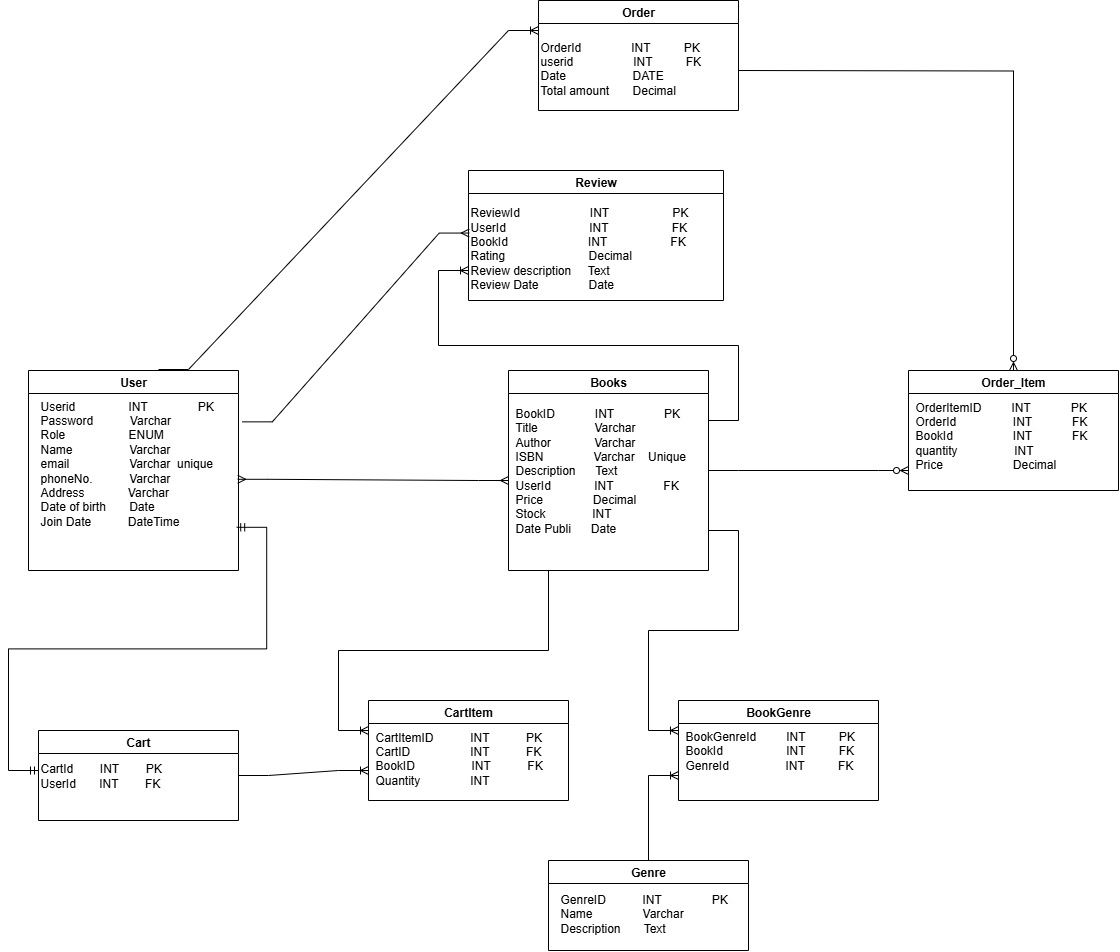

The diagram above was exported from draw.io. Its source (the exported page's mxGraphModel, read from the mxfile embedded in the PNG):
<mxGraphModel dx="2605" dy="2604" grid="1" gridSize="10" guides="1" tooltips="1" connect="1" arrows="1" fold="1" page="1" pageScale="1" pageWidth="827" pageHeight="1169" math="0" shadow="0">
  <root>
    <mxCell id="WIyWlLk6GJQsqaUBKTNV-0" />
    <mxCell id="WIyWlLk6GJQsqaUBKTNV-1" parent="WIyWlLk6GJQsqaUBKTNV-0" />
    <mxCell id="CuG_FMOlrBrPZ7ftSwtN-5" value="User" style="swimlane;whiteSpace=wrap;html=1;" vertex="1" parent="WIyWlLk6GJQsqaUBKTNV-1">
      <mxGeometry x="50" y="40" width="210" height="200" as="geometry" />
    </mxCell>
    <mxCell id="CuG_FMOlrBrPZ7ftSwtN-15" value="&lt;div&gt;&lt;span style=&quot;background-color: transparent; color: light-dark(rgb(0, 0, 0), rgb(255, 255, 255));&quot;&gt;Userid&amp;nbsp; &amp;nbsp; &amp;nbsp; &amp;nbsp; &amp;nbsp; &amp;nbsp; &amp;nbsp; &amp;nbsp; INT&amp;nbsp; &amp;nbsp; &amp;nbsp; &amp;nbsp; &amp;nbsp; &amp;nbsp; &amp;nbsp; &amp;nbsp;PK&lt;/span&gt;&lt;/div&gt;&lt;div&gt;&lt;span style=&quot;background-color: transparent; color: light-dark(rgb(0, 0, 0), rgb(255, 255, 255));&quot;&gt;Password&amp;nbsp; &amp;nbsp; &amp;nbsp; &amp;nbsp; &amp;nbsp; &amp;nbsp;Varchar&lt;/span&gt;&lt;/div&gt;&lt;div style=&quot;text-align: center;&quot;&gt;&lt;div style=&quot;text-align: left;&quot;&gt;&lt;span style=&quot;background-color: transparent; color: light-dark(rgb(0, 0, 0), rgb(255, 255, 255));&quot;&gt;Role&amp;nbsp; &amp;nbsp; &amp;nbsp; &amp;nbsp; &amp;nbsp; &amp;nbsp; &amp;nbsp; &amp;nbsp; &amp;nbsp; &amp;nbsp;ENUM&lt;/span&gt;&lt;/div&gt;&lt;div style=&quot;text-align: left;&quot;&gt;Name&amp;nbsp; &amp;nbsp; &amp;nbsp; &amp;nbsp; &amp;nbsp; &amp;nbsp; &amp;nbsp; &amp;nbsp; &amp;nbsp;Varchar&lt;/div&gt;&lt;div style=&quot;text-align: left;&quot;&gt;email&amp;nbsp; &amp;nbsp; &amp;nbsp; &amp;nbsp; &amp;nbsp; &amp;nbsp; &amp;nbsp; &amp;nbsp; &amp;nbsp; Varchar&amp;nbsp; unique&lt;/div&gt;&lt;div style=&quot;text-align: left;&quot;&gt;phoneNo.&amp;nbsp; &amp;nbsp; &amp;nbsp; &amp;nbsp; &amp;nbsp; &amp;nbsp;Varchar&lt;/div&gt;&lt;div style=&quot;text-align: left;&quot;&gt;Address&amp;nbsp; &amp;nbsp; &amp;nbsp; &amp;nbsp; &amp;nbsp; &amp;nbsp; &amp;nbsp;Varchar&lt;/div&gt;&lt;div style=&quot;text-align: left;&quot;&gt;Date of birth&amp;nbsp; &amp;nbsp; &amp;nbsp; &amp;nbsp;Date&lt;/div&gt;&lt;div style=&quot;text-align: left;&quot;&gt;Join Date&amp;nbsp; &amp;nbsp; &amp;nbsp; &amp;nbsp; &amp;nbsp; &amp;nbsp;DateTime&lt;/div&gt;&lt;div style=&quot;text-align: left;&quot;&gt;&lt;br&gt;&lt;/div&gt;&lt;/div&gt;" style="text;html=1;align=left;verticalAlign=middle;resizable=0;points=[];autosize=1;strokeColor=none;fillColor=none;" vertex="1" parent="CuG_FMOlrBrPZ7ftSwtN-5">
      <mxGeometry x="10" y="20" width="200" height="160" as="geometry" />
    </mxCell>
    <mxCell id="CuG_FMOlrBrPZ7ftSwtN-8" value="Books" style="swimlane;whiteSpace=wrap;html=1;" vertex="1" parent="WIyWlLk6GJQsqaUBKTNV-1">
      <mxGeometry x="530" y="40" width="200" height="200" as="geometry" />
    </mxCell>
    <mxCell id="CuG_FMOlrBrPZ7ftSwtN-14" value="&lt;div&gt;BookID&amp;nbsp; &amp;nbsp; &amp;nbsp; &amp;nbsp; &amp;nbsp; &amp;nbsp; INT&amp;nbsp; &amp;nbsp; &amp;nbsp; &amp;nbsp; &amp;nbsp; &amp;nbsp; &amp;nbsp; &amp;nbsp;PK&lt;/div&gt;&lt;div&gt;Title&amp;nbsp; &amp;nbsp; &amp;nbsp; &amp;nbsp; &amp;nbsp; &amp;nbsp; &amp;nbsp; &amp;nbsp; &amp;nbsp;Varchar&lt;/div&gt;&lt;div&gt;Author&amp;nbsp; &amp;nbsp; &amp;nbsp; &amp;nbsp; &amp;nbsp; &amp;nbsp; &amp;nbsp;Varchar&lt;/div&gt;&lt;div&gt;ISBN&amp;nbsp; &amp;nbsp; &amp;nbsp; &amp;nbsp; &amp;nbsp; &amp;nbsp; &amp;nbsp; &amp;nbsp;Varchar&amp;nbsp; &amp;nbsp; Unique&lt;/div&gt;&lt;div&gt;Description&amp;nbsp; &amp;nbsp; &amp;nbsp; Text&lt;/div&gt;&lt;div&gt;UserId&amp;nbsp; &amp;nbsp; &amp;nbsp; &amp;nbsp; &amp;nbsp; &amp;nbsp; &amp;nbsp;INT&amp;nbsp; &amp;nbsp; &amp;nbsp; &amp;nbsp; &amp;nbsp; &amp;nbsp; &amp;nbsp; &amp;nbsp;FK&lt;/div&gt;&lt;div&gt;Price&amp;nbsp; &amp;nbsp; &amp;nbsp; &amp;nbsp; &amp;nbsp; &amp;nbsp; &amp;nbsp; &amp;nbsp;Decimal&lt;/div&gt;&lt;div&gt;Stock&amp;nbsp; &amp;nbsp; &amp;nbsp; &amp;nbsp; &amp;nbsp; &amp;nbsp; &amp;nbsp; INT&amp;nbsp;&lt;/div&gt;&lt;div style=&quot;text-align: justify;&quot;&gt;Date Publi&amp;nbsp; &amp;nbsp; &amp;nbsp; Date&lt;/div&gt;" style="text;html=1;align=left;verticalAlign=middle;resizable=0;points=[];autosize=1;strokeColor=none;fillColor=none;" vertex="1" parent="CuG_FMOlrBrPZ7ftSwtN-8">
      <mxGeometry x="5" y="30" width="190" height="140" as="geometry" />
    </mxCell>
    <mxCell id="CuG_FMOlrBrPZ7ftSwtN-10" value="Order" style="swimlane;whiteSpace=wrap;html=1;" vertex="1" parent="WIyWlLk6GJQsqaUBKTNV-1">
      <mxGeometry x="560" y="-330" width="200" height="110" as="geometry" />
    </mxCell>
    <mxCell id="CuG_FMOlrBrPZ7ftSwtN-11" value="OrderId&amp;nbsp; &amp;nbsp; &amp;nbsp; &amp;nbsp; &amp;nbsp; &amp;nbsp; &amp;nbsp; &amp;nbsp;INT&amp;nbsp; &amp;nbsp; &amp;nbsp; &amp;nbsp; &amp;nbsp; PK&lt;div&gt;userid&amp;nbsp; &amp;nbsp; &amp;nbsp; &amp;nbsp; &amp;nbsp; &amp;nbsp; &amp;nbsp; &amp;nbsp; &amp;nbsp; INT&amp;nbsp; &amp;nbsp; &amp;nbsp; &amp;nbsp; &amp;nbsp; FK&lt;/div&gt;&lt;div&gt;Date&amp;nbsp; &amp;nbsp; &amp;nbsp; &amp;nbsp; &amp;nbsp; &amp;nbsp; &amp;nbsp; &amp;nbsp; &amp;nbsp; &amp;nbsp; DATE&lt;/div&gt;&lt;div&gt;Total amount&amp;nbsp; &amp;nbsp; &amp;nbsp; &amp;nbsp;Decimal&lt;/div&gt;&lt;div&gt;&lt;br&gt;&lt;/div&gt;" style="text;html=1;align=left;verticalAlign=middle;resizable=0;points=[];autosize=1;strokeColor=none;fillColor=none;" vertex="1" parent="CuG_FMOlrBrPZ7ftSwtN-10">
      <mxGeometry y="30" width="180" height="90" as="geometry" />
    </mxCell>
    <mxCell id="CuG_FMOlrBrPZ7ftSwtN-12" value="Review" style="swimlane;whiteSpace=wrap;html=1;" vertex="1" parent="WIyWlLk6GJQsqaUBKTNV-1">
      <mxGeometry x="490" y="-160" width="255" height="130" as="geometry" />
    </mxCell>
    <mxCell id="CuG_FMOlrBrPZ7ftSwtN-13" value="ReviewId&amp;nbsp; &amp;nbsp; &amp;nbsp; &amp;nbsp; &amp;nbsp; &amp;nbsp; &amp;nbsp; &amp;nbsp; &amp;nbsp; &amp;nbsp; &amp;nbsp;INT&amp;nbsp; &amp;nbsp; &amp;nbsp; &amp;nbsp; &amp;nbsp; &amp;nbsp; &amp;nbsp; &amp;nbsp; &amp;nbsp; &amp;nbsp;PK&lt;div&gt;UserId&amp;nbsp; &amp;nbsp; &amp;nbsp; &amp;nbsp; &amp;nbsp; &amp;nbsp; &amp;nbsp; &amp;nbsp; &amp;nbsp; &amp;nbsp; &amp;nbsp; &amp;nbsp; &amp;nbsp;INT&amp;nbsp; &amp;nbsp; &amp;nbsp; &amp;nbsp; &amp;nbsp; &amp;nbsp; &amp;nbsp; &amp;nbsp; &amp;nbsp; &amp;nbsp;FK&lt;/div&gt;&lt;div&gt;BookId&amp;nbsp; &amp;nbsp; &amp;nbsp; &amp;nbsp; &amp;nbsp; &amp;nbsp; &amp;nbsp; &amp;nbsp; &amp;nbsp; &amp;nbsp; &amp;nbsp; &amp;nbsp; INT&amp;nbsp; &amp;nbsp; &amp;nbsp; &amp;nbsp; &amp;nbsp; &amp;nbsp; &amp;nbsp; &amp;nbsp; &amp;nbsp; &amp;nbsp;FK&lt;/div&gt;&lt;div&gt;Rating&amp;nbsp; &amp;nbsp; &amp;nbsp; &amp;nbsp; &amp;nbsp; &amp;nbsp; &amp;nbsp; &amp;nbsp; &amp;nbsp; &amp;nbsp; &amp;nbsp; &amp;nbsp; &amp;nbsp;Decimal&amp;nbsp; &amp;nbsp;&amp;nbsp;&lt;/div&gt;&lt;div&gt;Review description&amp;nbsp; &amp;nbsp; &amp;nbsp;Text&lt;/div&gt;&lt;div&gt;Review Date&amp;nbsp; &amp;nbsp; &amp;nbsp; &amp;nbsp; &amp;nbsp; &amp;nbsp; &amp;nbsp; &amp;nbsp;Date&lt;/div&gt;&lt;div&gt;&lt;br&gt;&lt;/div&gt;" style="text;html=1;align=left;verticalAlign=middle;resizable=0;points=[];autosize=1;strokeColor=none;fillColor=none;" vertex="1" parent="CuG_FMOlrBrPZ7ftSwtN-12">
      <mxGeometry y="30" width="240" height="110" as="geometry" />
    </mxCell>
    <mxCell id="CuG_FMOlrBrPZ7ftSwtN-16" value="Cart" style="swimlane;whiteSpace=wrap;html=1;" vertex="1" parent="WIyWlLk6GJQsqaUBKTNV-1">
      <mxGeometry x="60" y="400" width="200" height="90" as="geometry" />
    </mxCell>
    <mxCell id="CuG_FMOlrBrPZ7ftSwtN-18" value="CartId&amp;nbsp; &amp;nbsp; &amp;nbsp; &amp;nbsp; INT&amp;nbsp; &amp;nbsp; &amp;nbsp; &amp;nbsp; PK&lt;div&gt;UserId&amp;nbsp; &amp;nbsp; &amp;nbsp; &amp;nbsp;INT&amp;nbsp; &amp;nbsp; &amp;nbsp; &amp;nbsp; FK&lt;/div&gt;" style="text;html=1;align=left;verticalAlign=middle;resizable=0;points=[];autosize=1;strokeColor=none;fillColor=none;" vertex="1" parent="CuG_FMOlrBrPZ7ftSwtN-16">
      <mxGeometry y="25" width="140" height="40" as="geometry" />
    </mxCell>
    <mxCell id="CuG_FMOlrBrPZ7ftSwtN-19" value="Order_Item" style="swimlane;whiteSpace=wrap;html=1;" vertex="1" parent="WIyWlLk6GJQsqaUBKTNV-1">
      <mxGeometry x="930" y="40" width="210" height="120" as="geometry" />
    </mxCell>
    <mxCell id="CuG_FMOlrBrPZ7ftSwtN-20" value="OrderItemID&amp;nbsp; &amp;nbsp; &amp;nbsp; &amp;nbsp; &amp;nbsp;INT&amp;nbsp; &amp;nbsp; &amp;nbsp; &amp;nbsp; &amp;nbsp; &amp;nbsp; PK&lt;div&gt;OrderId&amp;nbsp; &amp;nbsp; &amp;nbsp; &amp;nbsp; &amp;nbsp; &amp;nbsp; &amp;nbsp; &amp;nbsp; &amp;nbsp;INT&amp;nbsp; &amp;nbsp; &amp;nbsp; &amp;nbsp; &amp;nbsp; &amp;nbsp; FK&lt;/div&gt;&lt;div&gt;BookId&amp;nbsp; &amp;nbsp; &amp;nbsp; &amp;nbsp; &amp;nbsp; &amp;nbsp; &amp;nbsp; &amp;nbsp; &amp;nbsp; INT&amp;nbsp; &amp;nbsp; &amp;nbsp; &amp;nbsp; &amp;nbsp; &amp;nbsp; FK&lt;/div&gt;&lt;div&gt;quantity&amp;nbsp; &amp;nbsp; &amp;nbsp; &amp;nbsp; &amp;nbsp; &amp;nbsp; &amp;nbsp; &amp;nbsp; &amp;nbsp;INT&amp;nbsp; &amp;nbsp; &amp;nbsp;&amp;nbsp;&lt;/div&gt;&lt;div&gt;Price&amp;nbsp; &amp;nbsp; &amp;nbsp; &amp;nbsp; &amp;nbsp; &amp;nbsp; &amp;nbsp; &amp;nbsp; &amp;nbsp; &amp;nbsp; &amp;nbsp;Decimal&lt;/div&gt;" style="text;html=1;align=left;verticalAlign=middle;resizable=0;points=[];autosize=1;strokeColor=none;fillColor=none;" vertex="1" parent="CuG_FMOlrBrPZ7ftSwtN-19">
      <mxGeometry x="5" y="20" width="200" height="90" as="geometry" />
    </mxCell>
    <mxCell id="CuG_FMOlrBrPZ7ftSwtN-23" value="Genre" style="swimlane;whiteSpace=wrap;html=1;" vertex="1" parent="WIyWlLk6GJQsqaUBKTNV-1">
      <mxGeometry x="570" y="530" width="200" height="90" as="geometry" />
    </mxCell>
    <mxCell id="CuG_FMOlrBrPZ7ftSwtN-24" value="GenreID&amp;nbsp; &amp;nbsp; &amp;nbsp; &amp;nbsp; &amp;nbsp; &amp;nbsp;INT&amp;nbsp; &amp;nbsp; &amp;nbsp; &amp;nbsp; &amp;nbsp; &amp;nbsp; &amp;nbsp; &amp;nbsp;PK&lt;div&gt;Name&amp;nbsp; &amp;nbsp; &amp;nbsp; &amp;nbsp; &amp;nbsp; &amp;nbsp; &amp;nbsp; &amp;nbsp;Varchar&lt;/div&gt;&lt;div&gt;Description&amp;nbsp; &amp;nbsp; &amp;nbsp; &amp;nbsp;Text&lt;/div&gt;" style="text;html=1;align=left;verticalAlign=middle;resizable=0;points=[];autosize=1;strokeColor=none;fillColor=none;" vertex="1" parent="CuG_FMOlrBrPZ7ftSwtN-23">
      <mxGeometry x="10" y="23" width="190" height="60" as="geometry" />
    </mxCell>
    <mxCell id="CuG_FMOlrBrPZ7ftSwtN-26" value="BookGenre" style="swimlane;whiteSpace=wrap;html=1;" vertex="1" parent="WIyWlLk6GJQsqaUBKTNV-1">
      <mxGeometry x="700" y="370" width="200" height="100" as="geometry" />
    </mxCell>
    <mxCell id="CuG_FMOlrBrPZ7ftSwtN-27" value="BookGenreId&amp;nbsp; &amp;nbsp; &amp;nbsp; &amp;nbsp; &amp;nbsp;INT&amp;nbsp; &amp;nbsp; &amp;nbsp; &amp;nbsp; &amp;nbsp; PK&lt;div&gt;BookId&amp;nbsp; &amp;nbsp; &amp;nbsp; &amp;nbsp; &amp;nbsp; &amp;nbsp; &amp;nbsp; &amp;nbsp; &amp;nbsp; &amp;nbsp;INT&amp;nbsp; &amp;nbsp; &amp;nbsp; &amp;nbsp; &amp;nbsp; FK&lt;/div&gt;&lt;div&gt;GenreId&amp;nbsp; &amp;nbsp; &amp;nbsp; &amp;nbsp; &amp;nbsp; &amp;nbsp; &amp;nbsp; &amp;nbsp; &amp;nbsp;INT&amp;nbsp; &amp;nbsp; &amp;nbsp; &amp;nbsp; &amp;nbsp; FK&lt;/div&gt;" style="text;html=1;align=left;verticalAlign=middle;resizable=0;points=[];autosize=1;strokeColor=none;fillColor=none;" vertex="1" parent="CuG_FMOlrBrPZ7ftSwtN-26">
      <mxGeometry x="5" y="20" width="190" height="60" as="geometry" />
    </mxCell>
    <mxCell id="JGpqrA97igKCs-OGu0SQ-0" value="" style="edgeStyle=entityRelationEdgeStyle;fontSize=12;html=1;endArrow=ERmany;startArrow=ERmany;rounded=0;exitX=0.996;exitY=0.555;exitDx=0;exitDy=0;exitPerimeter=0;" edge="1" parent="WIyWlLk6GJQsqaUBKTNV-1" source="CuG_FMOlrBrPZ7ftSwtN-15">
      <mxGeometry width="100" height="100" relative="1" as="geometry">
        <mxPoint x="380" y="170" as="sourcePoint" />
        <mxPoint x="530" y="150" as="targetPoint" />
      </mxGeometry>
    </mxCell>
    <mxCell id="JGpqrA97igKCs-OGu0SQ-1" value="" style="edgeStyle=orthogonalEdgeStyle;fontSize=12;html=1;endArrow=ERzeroToMany;rounded=0;entryX=0.5;entryY=0;entryDx=0;entryDy=0;endFill=0;" edge="1" parent="WIyWlLk6GJQsqaUBKTNV-1" target="CuG_FMOlrBrPZ7ftSwtN-19">
      <mxGeometry width="100" height="100" relative="1" as="geometry">
        <mxPoint x="760" y="-260" as="sourcePoint" />
        <mxPoint x="1034.41" y="260" as="targetPoint" />
      </mxGeometry>
    </mxCell>
    <mxCell id="JGpqrA97igKCs-OGu0SQ-5" value="" style="edgeStyle=entityRelationEdgeStyle;fontSize=12;html=1;endArrow=ERzeroToMany;rounded=0;exitX=1;exitY=0.5;exitDx=0;exitDy=0;endFill=0;" edge="1" parent="WIyWlLk6GJQsqaUBKTNV-1" source="CuG_FMOlrBrPZ7ftSwtN-8">
      <mxGeometry width="100" height="100" relative="1" as="geometry">
        <mxPoint x="780" y="140" as="sourcePoint" />
        <mxPoint x="930" y="140" as="targetPoint" />
      </mxGeometry>
    </mxCell>
    <mxCell id="CuG_FMOlrBrPZ7ftSwtN-28" value="CartItem" style="swimlane;whiteSpace=wrap;html=1;startSize=23;" vertex="1" parent="WIyWlLk6GJQsqaUBKTNV-1">
      <mxGeometry x="390" y="370" width="200" height="100" as="geometry" />
    </mxCell>
    <mxCell id="CuG_FMOlrBrPZ7ftSwtN-29" value="&lt;div&gt;CartItemID&amp;nbsp; &amp;nbsp; &amp;nbsp; &amp;nbsp; &amp;nbsp; &amp;nbsp;INT&amp;nbsp; &amp;nbsp; &amp;nbsp; &amp;nbsp; &amp;nbsp; &amp;nbsp;PK&lt;/div&gt;&lt;div&gt;CartID&amp;nbsp; &amp;nbsp; &amp;nbsp; &amp;nbsp; &amp;nbsp; &amp;nbsp; &amp;nbsp; &amp;nbsp; &amp;nbsp; INT&amp;nbsp; &amp;nbsp; &amp;nbsp; &amp;nbsp; &amp;nbsp; &amp;nbsp;FK&lt;/div&gt;&lt;div&gt;BookID&amp;nbsp; &amp;nbsp; &amp;nbsp; &amp;nbsp; &amp;nbsp; &amp;nbsp; &amp;nbsp; &amp;nbsp; &amp;nbsp;INT&amp;nbsp; &amp;nbsp; &amp;nbsp; &amp;nbsp; &amp;nbsp; &amp;nbsp;FK&lt;/div&gt;&lt;div&gt;Quantity&amp;nbsp; &amp;nbsp; &amp;nbsp; &amp;nbsp; &amp;nbsp; &amp;nbsp; &amp;nbsp; &amp;nbsp;INT&lt;/div&gt;&lt;div&gt;&lt;br&gt;&lt;/div&gt;" style="text;html=1;align=left;verticalAlign=middle;resizable=0;points=[];autosize=1;strokeColor=none;fillColor=none;" vertex="1" parent="CuG_FMOlrBrPZ7ftSwtN-28">
      <mxGeometry x="5" y="20" width="190" height="90" as="geometry" />
    </mxCell>
    <mxCell id="JGpqrA97igKCs-OGu0SQ-7" value="" style="edgeStyle=entityRelationEdgeStyle;fontSize=12;html=1;endArrow=ERmandOne;startArrow=ERmandOne;rounded=0;exitX=0.991;exitY=0.855;exitDx=0;exitDy=0;exitPerimeter=0;" edge="1" parent="WIyWlLk6GJQsqaUBKTNV-1" source="CuG_FMOlrBrPZ7ftSwtN-15">
      <mxGeometry width="100" height="100" relative="1" as="geometry">
        <mxPoint x="-30" y="280" as="sourcePoint" />
        <mxPoint x="60" y="440" as="targetPoint" />
      </mxGeometry>
    </mxCell>
    <mxCell id="JGpqrA97igKCs-OGu0SQ-10" value="" style="edgeStyle=entityRelationEdgeStyle;fontSize=12;html=1;endArrow=ERoneToMany;rounded=0;entryX=0;entryY=0.75;entryDx=0;entryDy=0;" edge="1" parent="WIyWlLk6GJQsqaUBKTNV-1" target="CuG_FMOlrBrPZ7ftSwtN-26">
      <mxGeometry width="100" height="100" relative="1" as="geometry">
        <mxPoint x="640" y="530" as="sourcePoint" />
        <mxPoint x="700" y="507" as="targetPoint" />
      </mxGeometry>
    </mxCell>
    <mxCell id="JGpqrA97igKCs-OGu0SQ-11" value="" style="edgeStyle=entityRelationEdgeStyle;fontSize=12;html=1;endArrow=ERoneToMany;rounded=0;" edge="1" parent="WIyWlLk6GJQsqaUBKTNV-1">
      <mxGeometry width="100" height="100" relative="1" as="geometry">
        <mxPoint x="730" y="200" as="sourcePoint" />
        <mxPoint x="700" y="400" as="targetPoint" />
      </mxGeometry>
    </mxCell>
    <mxCell id="JGpqrA97igKCs-OGu0SQ-12" value="" style="edgeStyle=entityRelationEdgeStyle;fontSize=12;html=1;endArrow=ERoneToMany;rounded=0;exitX=1;exitY=0.5;exitDx=0;exitDy=0;" edge="1" parent="WIyWlLk6GJQsqaUBKTNV-1" source="CuG_FMOlrBrPZ7ftSwtN-16">
      <mxGeometry width="100" height="100" relative="1" as="geometry">
        <mxPoint x="230" y="460" as="sourcePoint" />
        <mxPoint x="390" y="440" as="targetPoint" />
        <Array as="points">
          <mxPoint x="310" y="530" />
        </Array>
      </mxGeometry>
    </mxCell>
    <mxCell id="JGpqrA97igKCs-OGu0SQ-13" value="" style="edgeStyle=entityRelationEdgeStyle;fontSize=12;html=1;endArrow=ERoneToMany;rounded=0;" edge="1" parent="WIyWlLk6GJQsqaUBKTNV-1">
      <mxGeometry width="100" height="100" relative="1" as="geometry">
        <mxPoint x="540" y="240" as="sourcePoint" />
        <mxPoint x="390" y="400" as="targetPoint" />
      </mxGeometry>
    </mxCell>
    <mxCell id="JGpqrA97igKCs-OGu0SQ-14" value="" style="edgeStyle=entityRelationEdgeStyle;fontSize=12;html=1;endArrow=ERmany;rounded=0;exitX=1.019;exitY=0.196;exitDx=0;exitDy=0;exitPerimeter=0;entryX=0.003;entryY=0.296;entryDx=0;entryDy=0;entryPerimeter=0;" edge="1" parent="WIyWlLk6GJQsqaUBKTNV-1" source="CuG_FMOlrBrPZ7ftSwtN-15" target="CuG_FMOlrBrPZ7ftSwtN-13">
      <mxGeometry width="100" height="100" relative="1" as="geometry">
        <mxPoint x="175" y="-100" as="sourcePoint" />
        <mxPoint x="500" y="-300" as="targetPoint" />
      </mxGeometry>
    </mxCell>
    <mxCell id="JGpqrA97igKCs-OGu0SQ-16" value="" style="edgeStyle=entityRelationEdgeStyle;fontSize=12;html=1;endArrow=ERoneToMany;rounded=0;" edge="1" parent="WIyWlLk6GJQsqaUBKTNV-1">
      <mxGeometry width="100" height="100" relative="1" as="geometry">
        <mxPoint x="730" y="90" as="sourcePoint" />
        <mxPoint x="490" y="-60" as="targetPoint" />
      </mxGeometry>
    </mxCell>
    <mxCell id="JGpqrA97igKCs-OGu0SQ-22" value="" style="edgeStyle=entityRelationEdgeStyle;fontSize=12;html=1;endArrow=ERoneToMany;rounded=0;exitX=0.619;exitY=-0.005;exitDx=0;exitDy=0;exitPerimeter=0;" edge="1" parent="WIyWlLk6GJQsqaUBKTNV-1" source="CuG_FMOlrBrPZ7ftSwtN-5">
      <mxGeometry width="100" height="100" relative="1" as="geometry">
        <mxPoint x="350" y="-60" as="sourcePoint" />
        <mxPoint x="560" y="-300" as="targetPoint" />
      </mxGeometry>
    </mxCell>
  </root>
</mxGraphModel>